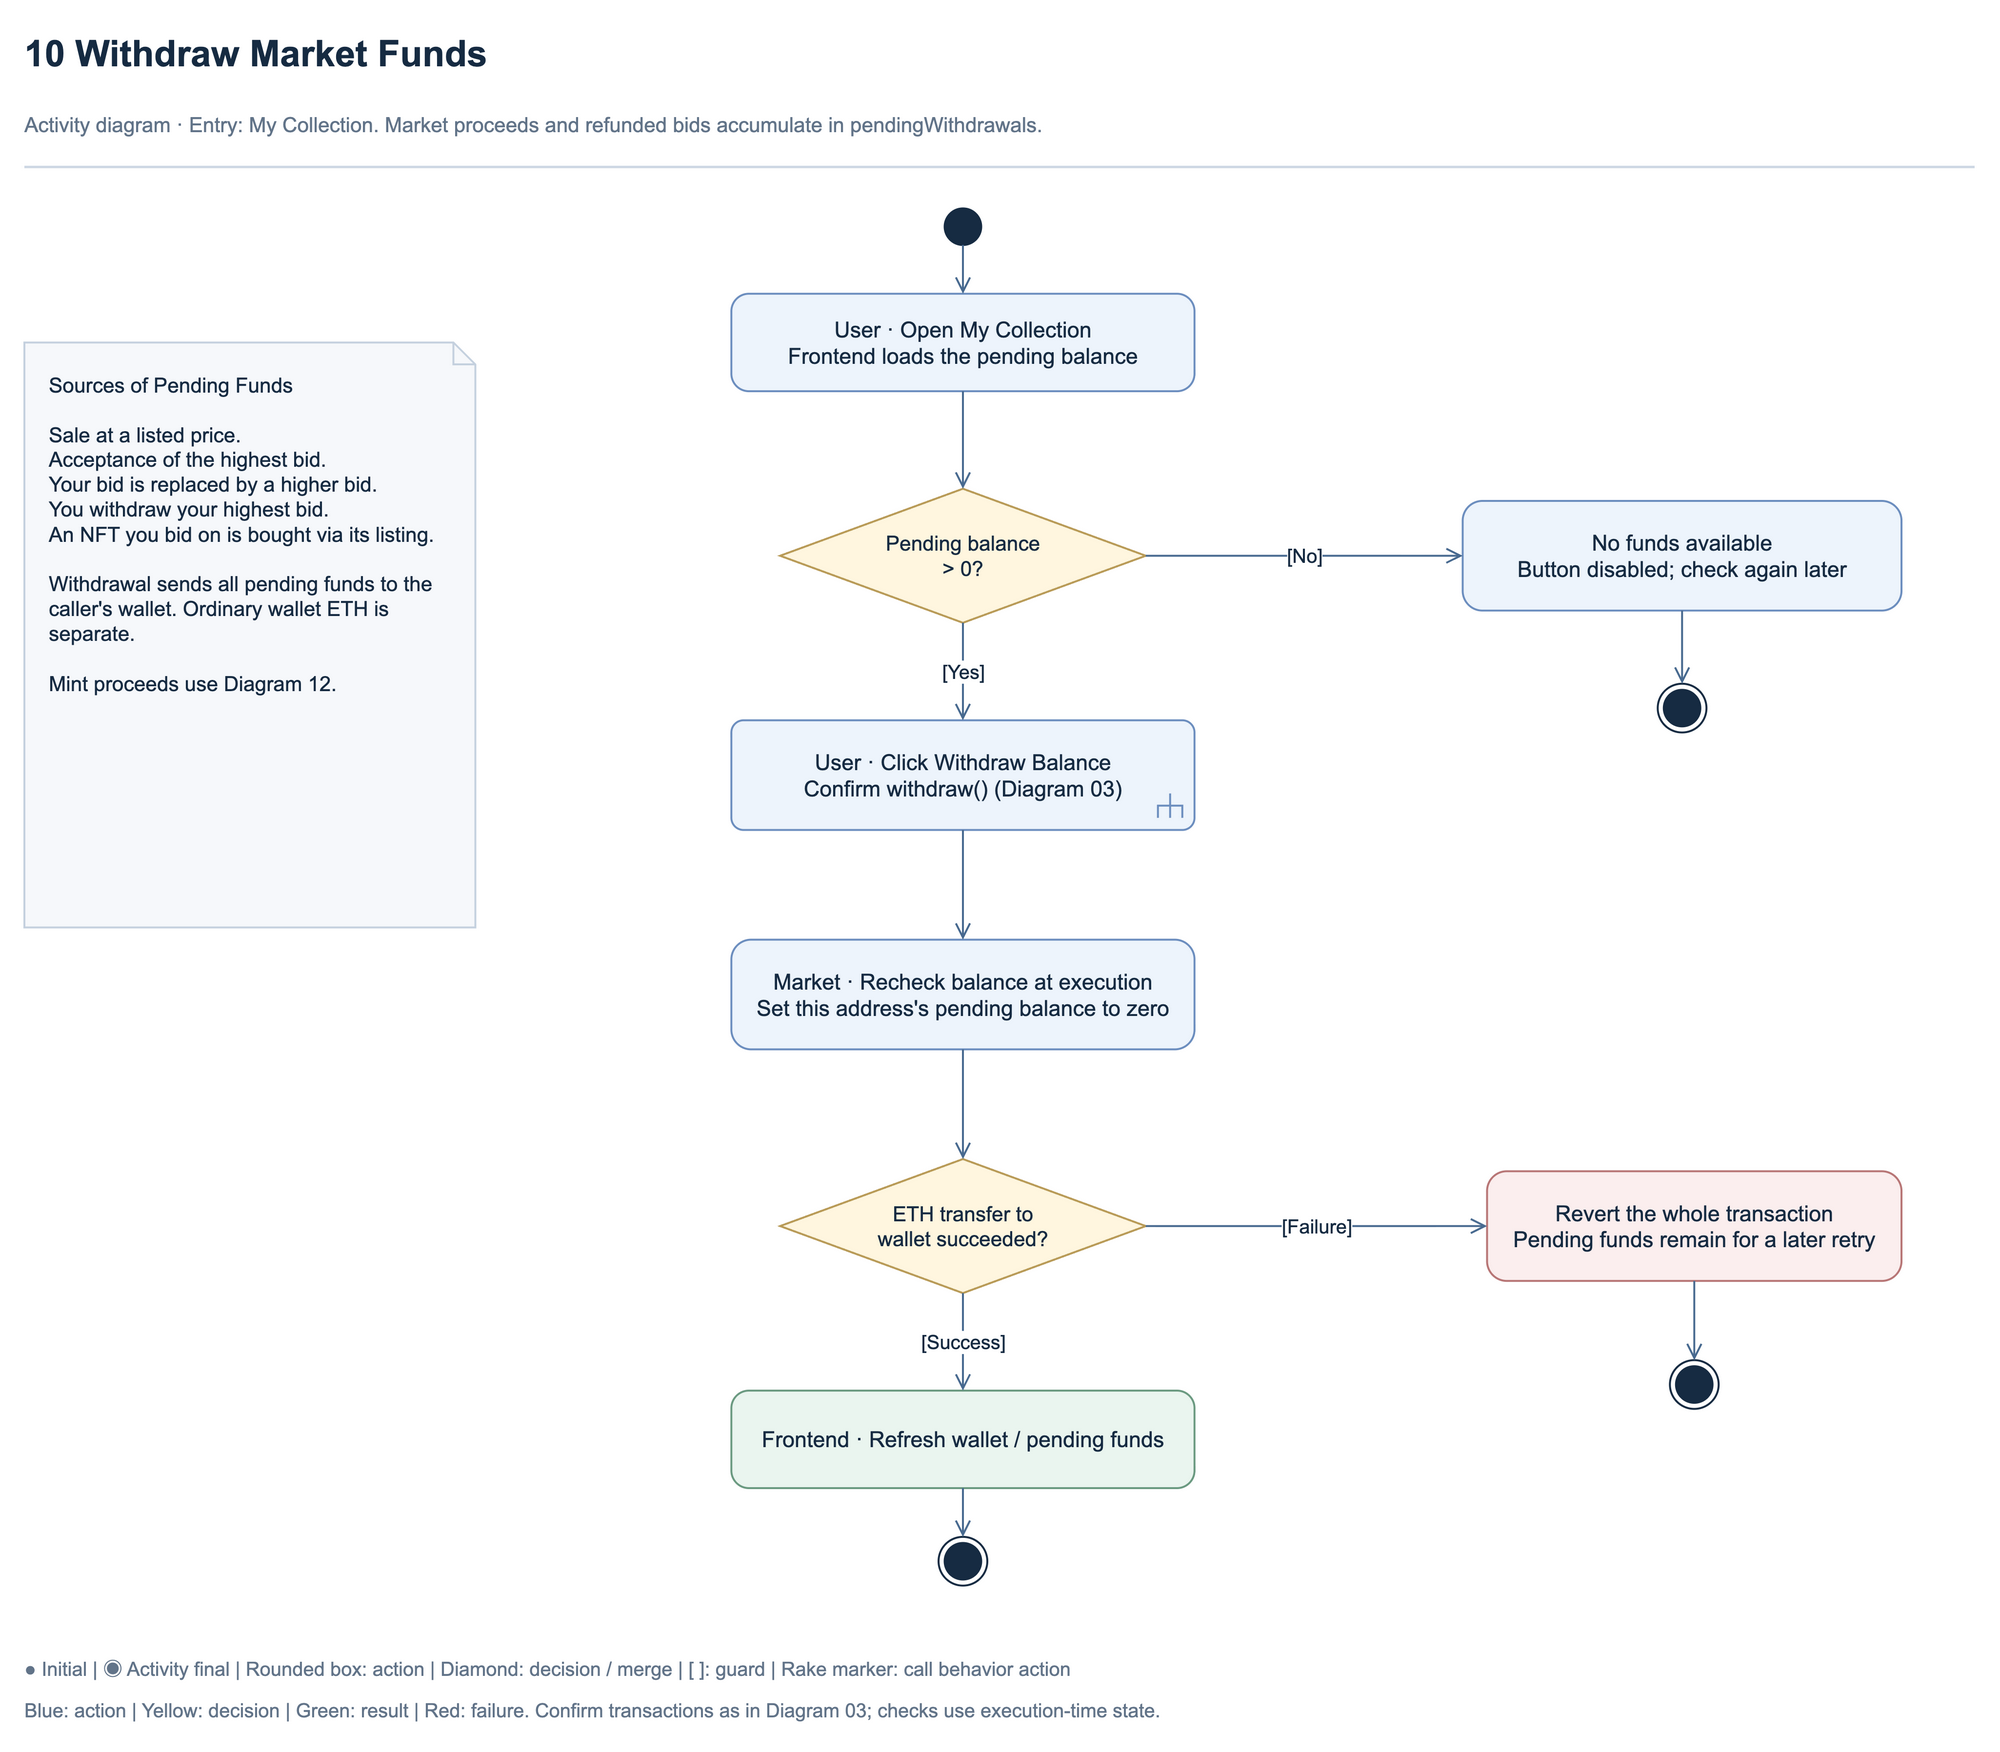

The diagram above was exported from draw.io. Its source (the exported page's mxGraphModel, read from the mxfile embedded in the PNG):
<mxGraphModel dx="1740" dy="1470" grid="1" gridSize="10" guides="1" tooltips="1" connect="1" arrows="1" fold="1" page="1" pageScale="1" pageWidth="1740" pageHeight="1470" math="0" shadow="0" background="#ffffff">
  <root>
    <mxCell id="0" />
    <mxCell id="1" parent="0" />
    <mxCell id="title" value="10  Withdraw Market Funds" style="html=1;whiteSpace=wrap;fontColor=#162b42;strokeWidth=1.6;text;strokeColor=none;fillColor=none;align=left;verticalAlign=middle;fontStyle=1;fontColor=#162b42;spacing=0;fontFamily=Arial;fontSize=30;" vertex="1" parent="1">
      <mxGeometry x="70" y="38" width="1580" height="50" as="geometry" />
    </mxCell>
    <mxCell id="subtitle" value="Activity diagram · Entry: My Collection. Market proceeds and refunded bids accumulate in pendingWithdrawals." style="html=1;whiteSpace=wrap;fontColor=#162b42;strokeWidth=1.6;text;strokeColor=none;fillColor=none;align=left;verticalAlign=middle;fontStyle=0;fontColor=#627489;spacing=0;fontFamily=Arial;fontSize=17;" vertex="1" parent="1">
      <mxGeometry x="70" y="99" width="1580" height="45" as="geometry" />
    </mxCell>
    <mxCell id="header-rule" value="" style="html=1;whiteSpace=wrap;fontColor=#162b42;strokeWidth=1.6;rounded=0;fillColor=#ced8e4;strokeColor=none;fontFamily=Arial;fontSize=18;" vertex="1" parent="1">
      <mxGeometry x="70" y="155" width="1600" height="2" as="geometry" />
    </mxCell>
    <mxCell id="start" value="" style="html=1;whiteSpace=wrap;fontColor=#162b42;strokeWidth=1.6;ellipse;aspect=fixed;fillColor=#162b42;strokeColor=#162b42;fontFamily=Arial;fontSize=18;" vertex="1" parent="1">
      <mxGeometry x="825" y="190" width="30" height="30" as="geometry" />
    </mxCell>
    <mxCell id="read" value="User · Open My Collection&lt;br&gt;Frontend loads the pending balance" style="html=1;whiteSpace=wrap;fontColor=#162b42;strokeWidth=1.6;rounded=1;arcSize=18;fillColor=#edf4fc;strokeColor=#6c8ebf;spacing=12;fontFamily=Arial;fontSize=18;" vertex="1" parent="1">
      <mxGeometry x="650" y="260" width="380" height="80" as="geometry" />
    </mxCell>
    <mxCell id="available" value="Pending balance&lt;br&gt;&amp;gt; 0?" style="html=1;whiteSpace=wrap;fontColor=#162b42;strokeWidth=1.6;rhombus;fillColor=#fff6df;strokeColor=#b99b57;spacing=10;fontFamily=Arial;fontSize=17;" vertex="1" parent="1">
      <mxGeometry x="690" y="420" width="300" height="110" as="geometry" />
    </mxCell>
    <mxCell id="send" value="User · Click Withdraw Balance&lt;br&gt;Confirm withdraw() (Diagram 03)" style="html=1;whiteSpace=wrap;fontColor=#162b42;strokeWidth=1.6;shape=mxgraph.sysml.callBehAct;align=center;fillColor=#edf4fc;strokeColor=#6c8ebf;spacing=12;fontFamily=Arial;fontSize=18;" vertex="1" parent="1">
      <mxGeometry x="650" y="610" width="380" height="90" as="geometry" />
    </mxCell>
    <mxCell id="zero" value="Market · Recheck balance at execution&lt;br&gt;Set this address&amp;#x27;s pending balance to zero" style="html=1;whiteSpace=wrap;fontColor=#162b42;strokeWidth=1.6;rounded=1;arcSize=18;fillColor=#edf4fc;strokeColor=#6c8ebf;spacing=12;fontFamily=Arial;fontSize=18;" vertex="1" parent="1">
      <mxGeometry x="650" y="790" width="380" height="90" as="geometry" />
    </mxCell>
    <mxCell id="paid" value="ETH transfer to&lt;br&gt;wallet succeeded?" style="html=1;whiteSpace=wrap;fontColor=#162b42;strokeWidth=1.6;rhombus;fillColor=#fff6df;strokeColor=#b99b57;spacing=10;fontFamily=Arial;fontSize=17;" vertex="1" parent="1">
      <mxGeometry x="690" y="970" width="300" height="110" as="geometry" />
    </mxCell>
    <mxCell id="success" value="Frontend · Refresh wallet / pending funds" style="html=1;whiteSpace=wrap;fontColor=#162b42;strokeWidth=1.6;rounded=1;arcSize=18;fillColor=#eaf5ef;strokeColor=#6b9a81;spacing=12;fontFamily=Arial;fontSize=18;" vertex="1" parent="1">
      <mxGeometry x="650" y="1160" width="380" height="80" as="geometry" />
    </mxCell>
    <mxCell id="end" value="" style="html=1;whiteSpace=wrap;fontColor=#162b42;strokeWidth=1.6;shape=mxgraph.sysml.actFinal;fillColor=#ffffff;strokeColor=#162b42;fontFamily=Arial;fontSize=18;" vertex="1" parent="1">
      <mxGeometry x="820" y="1280" width="40" height="40" as="geometry" />
    </mxCell>
    <mxCell id="empty" value="No funds available&lt;br&gt;Button disabled; check again later" style="html=1;whiteSpace=wrap;fontColor=#162b42;strokeWidth=1.6;rounded=1;arcSize=18;fillColor=#edf4fc;strokeColor=#6c8ebf;spacing=12;fontFamily=Arial;fontSize=18;" vertex="1" parent="1">
      <mxGeometry x="1250" y="430" width="360" height="90" as="geometry" />
    </mxCell>
    <mxCell id="empty-end" value="" style="html=1;whiteSpace=wrap;fontColor=#162b42;strokeWidth=1.6;shape=mxgraph.sysml.actFinal;fillColor=#ffffff;strokeColor=#162b42;fontFamily=Arial;fontSize=18;" vertex="1" parent="1">
      <mxGeometry x="1410" y="580" width="40" height="40" as="geometry" />
    </mxCell>
    <mxCell id="failure" value="Revert the whole transaction&lt;br&gt;Pending funds remain for a later retry" style="html=1;whiteSpace=wrap;fontColor=#162b42;strokeWidth=1.6;rounded=1;arcSize=18;fillColor=#fbeeee;strokeColor=#b87676;spacing=12;fontFamily=Arial;fontSize=18;" vertex="1" parent="1">
      <mxGeometry x="1270" y="980" width="340" height="90" as="geometry" />
    </mxCell>
    <mxCell id="failure-end" value="" style="html=1;whiteSpace=wrap;fontColor=#162b42;strokeWidth=1.6;shape=mxgraph.sysml.actFinal;fillColor=#ffffff;strokeColor=#162b42;fontFamily=Arial;fontSize=18;" vertex="1" parent="1">
      <mxGeometry x="1420" y="1135" width="40" height="40" as="geometry" />
    </mxCell>
    <mxCell id="edge-paid-failure" value="[Failure]" style="edgeStyle=orthogonalEdgeStyle;rounded=1;orthogonalLoop=1;jettySize=auto;html=1;strokeWidth=1.6;strokeColor=#486a90;fontColor=#162b42;labelBackgroundColor=#ffffff;endArrow=open;endSize=10;exitX=1;exitY=0.5;exitDx=0;exitDy=0;entryX=0;entryY=0.5;entryDx=0;entryDy=0;fontFamily=Arial;fontSize=16;" edge="1" parent="1" source="paid" target="failure">
      <mxGeometry relative="1" as="geometry" />
    </mxCell>
    <mxCell id="edge-failure-failure-end" value="" style="edgeStyle=orthogonalEdgeStyle;rounded=1;orthogonalLoop=1;jettySize=auto;html=1;strokeWidth=1.6;strokeColor=#486a90;fontColor=#162b42;labelBackgroundColor=#ffffff;endArrow=open;endSize=10;exitX=0.5;exitY=1;exitDx=0;exitDy=0;entryX=0.5;entryY=0;entryDx=0;entryDy=0;fontFamily=Arial;fontSize=16;" edge="1" parent="1" source="failure" target="failure-end">
      <mxGeometry relative="1" as="geometry" />
    </mxCell>
    <mxCell id="edge-start-read" value="" style="edgeStyle=orthogonalEdgeStyle;rounded=1;orthogonalLoop=1;jettySize=auto;html=1;strokeWidth=1.6;strokeColor=#486a90;fontColor=#162b42;labelBackgroundColor=#ffffff;endArrow=open;endSize=10;exitX=0.5;exitY=1;exitDx=0;exitDy=0;entryX=0.5;entryY=0;entryDx=0;entryDy=0;fontFamily=Arial;fontSize=16;" edge="1" parent="1" source="start" target="read">
      <mxGeometry relative="1" as="geometry" />
    </mxCell>
    <mxCell id="edge-read-available" value="" style="edgeStyle=orthogonalEdgeStyle;rounded=1;orthogonalLoop=1;jettySize=auto;html=1;strokeWidth=1.6;strokeColor=#486a90;fontColor=#162b42;labelBackgroundColor=#ffffff;endArrow=open;endSize=10;exitX=0.5;exitY=1;exitDx=0;exitDy=0;entryX=0.5;entryY=0;entryDx=0;entryDy=0;fontFamily=Arial;fontSize=16;" edge="1" parent="1" source="read" target="available">
      <mxGeometry relative="1" as="geometry" />
    </mxCell>
    <mxCell id="edge-available-empty" value="[No]" style="edgeStyle=orthogonalEdgeStyle;rounded=1;orthogonalLoop=1;jettySize=auto;html=1;strokeWidth=1.6;strokeColor=#486a90;fontColor=#162b42;labelBackgroundColor=#ffffff;endArrow=open;endSize=10;exitX=1;exitY=0.5;exitDx=0;exitDy=0;entryX=0;entryY=0.5;entryDx=0;entryDy=0;fontFamily=Arial;fontSize=16;" edge="1" parent="1" source="available" target="empty">
      <mxGeometry relative="1" as="geometry" />
    </mxCell>
    <mxCell id="edge-empty-empty-end" value="" style="edgeStyle=orthogonalEdgeStyle;rounded=1;orthogonalLoop=1;jettySize=auto;html=1;strokeWidth=1.6;strokeColor=#486a90;fontColor=#162b42;labelBackgroundColor=#ffffff;endArrow=open;endSize=10;exitX=0.5;exitY=1;exitDx=0;exitDy=0;entryX=0.5;entryY=0;entryDx=0;entryDy=0;fontFamily=Arial;fontSize=16;" edge="1" parent="1" source="empty" target="empty-end">
      <mxGeometry relative="1" as="geometry" />
    </mxCell>
    <mxCell id="edge-available-send" value="[Yes]" style="edgeStyle=orthogonalEdgeStyle;rounded=1;orthogonalLoop=1;jettySize=auto;html=1;strokeWidth=1.6;strokeColor=#486a90;fontColor=#162b42;labelBackgroundColor=#ffffff;endArrow=open;endSize=10;exitX=0.5;exitY=1;exitDx=0;exitDy=0;entryX=0.5;entryY=0;entryDx=0;entryDy=0;fontFamily=Arial;fontSize=16;" edge="1" parent="1" source="available" target="send">
      <mxGeometry relative="1" as="geometry" />
    </mxCell>
    <mxCell id="edge-send-zero" value="" style="edgeStyle=orthogonalEdgeStyle;rounded=1;orthogonalLoop=1;jettySize=auto;html=1;strokeWidth=1.6;strokeColor=#486a90;fontColor=#162b42;labelBackgroundColor=#ffffff;endArrow=open;endSize=10;exitX=0.5;exitY=1;exitDx=0;exitDy=0;entryX=0.5;entryY=0;entryDx=0;entryDy=0;fontFamily=Arial;fontSize=16;" edge="1" parent="1" source="send" target="zero">
      <mxGeometry relative="1" as="geometry" />
    </mxCell>
    <mxCell id="edge-zero-paid" value="" style="edgeStyle=orthogonalEdgeStyle;rounded=1;orthogonalLoop=1;jettySize=auto;html=1;strokeWidth=1.6;strokeColor=#486a90;fontColor=#162b42;labelBackgroundColor=#ffffff;endArrow=open;endSize=10;exitX=0.5;exitY=1;exitDx=0;exitDy=0;entryX=0.5;entryY=0;entryDx=0;entryDy=0;fontFamily=Arial;fontSize=16;" edge="1" parent="1" source="zero" target="paid">
      <mxGeometry relative="1" as="geometry" />
    </mxCell>
    <mxCell id="edge-paid-success" value="[Success]" style="edgeStyle=orthogonalEdgeStyle;rounded=1;orthogonalLoop=1;jettySize=auto;html=1;strokeWidth=1.6;strokeColor=#486a90;fontColor=#162b42;labelBackgroundColor=#ffffff;endArrow=open;endSize=10;exitX=0.5;exitY=1;exitDx=0;exitDy=0;entryX=0.5;entryY=0;entryDx=0;entryDy=0;fontFamily=Arial;fontSize=16;" edge="1" parent="1" source="paid" target="success">
      <mxGeometry relative="1" as="geometry" />
    </mxCell>
    <mxCell id="edge-success-end" value="" style="edgeStyle=orthogonalEdgeStyle;rounded=1;orthogonalLoop=1;jettySize=auto;html=1;strokeWidth=1.6;strokeColor=#486a90;fontColor=#162b42;labelBackgroundColor=#ffffff;endArrow=open;endSize=10;exitX=0.5;exitY=1;exitDx=0;exitDy=0;entryX=0.5;entryY=0;entryDx=0;entryDy=0;fontFamily=Arial;fontSize=16;" edge="1" parent="1" source="success" target="end">
      <mxGeometry relative="1" as="geometry" />
    </mxCell>
    <mxCell id="sources" value="Sources of Pending Funds&lt;br&gt;&lt;br&gt;Sale at a listed price.&lt;br&gt;Acceptance of the highest bid.&lt;br&gt;Your bid is replaced by a higher bid.&lt;br&gt;You withdraw your highest bid.&lt;br&gt;An NFT you bid on is bought via its listing.&lt;br&gt;&lt;br&gt;Withdrawal sends all pending funds to the caller&amp;#x27;s wallet. Ordinary wallet ETH is separate.&lt;br&gt;&lt;br&gt;Mint proceeds use Diagram 12." style="html=1;whiteSpace=wrap;fontColor=#162b42;strokeWidth=1.6;shape=note;size=18;backgroundOutline=1;fillColor=#f6f8fb;strokeColor=#c5d1df;align=left;verticalAlign=top;spacing=20;fontFamily=Arial;fontSize=17;" vertex="1" parent="1">
      <mxGeometry x="70" y="300" width="370" height="480" as="geometry" />
    </mxCell>
    <mxCell id="legend" value="● Initial  |  ◉ Activity final  |  Rounded box: action  |  Diamond: decision / merge  |  [ ]: guard  |  Rake marker: call behavior action" style="html=1;whiteSpace=wrap;fontColor=#162b42;strokeWidth=1.6;text;strokeColor=none;fillColor=none;align=left;verticalAlign=middle;fontStyle=0;fontColor=#627489;spacing=0;fontFamily=Arial;fontSize=16;" vertex="1" parent="1">
      <mxGeometry x="70" y="1375" width="1600" height="26" as="geometry" />
    </mxCell>
    <mxCell id="convention" value="Blue: action  |  Yellow: decision  |  Green: result  |  Red: failure. Confirm transactions as in Diagram 03; checks use execution-time state." style="html=1;whiteSpace=wrap;fontColor=#162b42;strokeWidth=1.6;text;strokeColor=none;fillColor=none;align=left;verticalAlign=middle;fontStyle=0;fontColor=#627489;spacing=0;fontFamily=Arial;fontSize=16;" vertex="1" parent="1">
      <mxGeometry x="70" y="1409" width="1600" height="26" as="geometry" />
    </mxCell>
  </root>
</mxGraphModel>